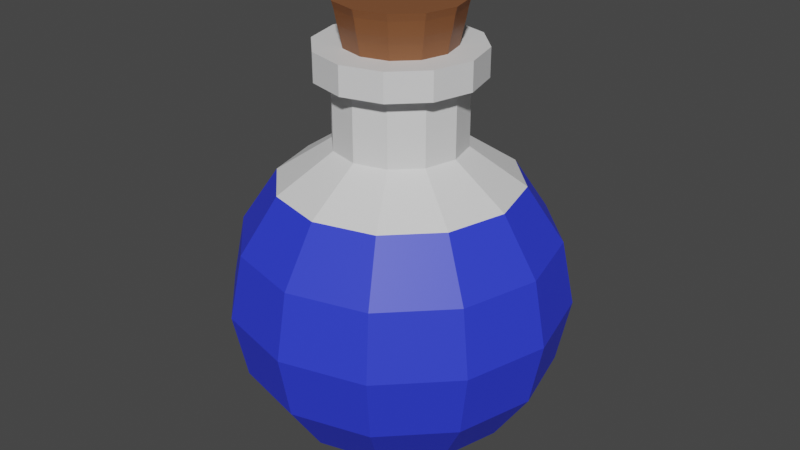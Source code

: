# Source: potion2t.blend  (saved by Blender 3.2.14; exported with 4.5.12 LTS)
import bpy
from mathutils import Matrix  # noqa: F401  (used for matrix-valued properties, if any)

bpy.ops.wm.read_factory_settings(use_empty=True)
scene = bpy.context.scene
scene.name = 'Scene'

# ---- collections
col_collection = bpy.data.collections.new('Collection'); scene.collection.children.link(col_collection)

# ---- materials (node trees are filled in below, after node groups)
mat_material_001 = bpy.data.materials.new('Material.001')
mat_material_001.use_transparent_shadow = False
mat_material_003 = bpy.data.materials.new('Material.003')
mat_material_003.use_transparent_shadow = False
mat_material_004 = bpy.data.materials.new('Material.004')
mat_material_004.use_transparent_shadow = False

# ---- material node trees
mat_material_001.use_nodes = True; mat_material_001.node_tree.nodes.clear()
_N = mat_material_001.node_tree.nodes; _L = mat_material_001.node_tree.links
n0 = _N.new('ShaderNodeBsdfPrincipled'); n0.name = 'Principled BSDF'; n0.location = (10, 300)
n0.distribution = 'GGX'
n0.subsurface_method = 'RANDOM_WALK_SKIN'
n0.inputs[0].default_value = (0.0288, 0.04802, 0.8, 1.0)
n0.inputs[3].default_value = 1.45
n0.inputs[27].default_value = (0.0, 0.0, 0.0, 1.0)
n0.inputs[28].default_value = 1.0
n1 = _N.new('ShaderNodeOutputMaterial'); n1.name = 'Material Output'; n1.location = (300, 300)
_L.new(n0.outputs[0], n1.inputs[0])
n1.is_active_output = True
mat_material_003.use_nodes = True; mat_material_003.node_tree.nodes.clear()
_N = mat_material_003.node_tree.nodes; _L = mat_material_003.node_tree.links
n0 = _N.new('ShaderNodeBsdfPrincipled'); n0.name = 'Principled BSDF'; n0.location = (10, 300)
n0.distribution = 'GGX'
n0.subsurface_method = 'RANDOM_WALK_SKIN'
n0.inputs[3].default_value = 1.45
n0.inputs[27].default_value = (0.0, 0.0, 0.0, 1.0)
n0.inputs[28].default_value = 1.0
n1 = _N.new('ShaderNodeOutputMaterial'); n1.name = 'Material Output'; n1.location = (300, 300)
_L.new(n0.outputs[0], n1.inputs[0])
n1.is_active_output = True
mat_material_004.use_nodes = True; mat_material_004.node_tree.nodes.clear()
_N = mat_material_004.node_tree.nodes; _L = mat_material_004.node_tree.links
n0 = _N.new('ShaderNodeBsdfPrincipled'); n0.name = 'Principled BSDF'; n0.location = (10, 300)
n0.distribution = 'GGX'
n0.subsurface_method = 'RANDOM_WALK_SKIN'
n0.inputs[0].default_value = (0.233, 0.08545, 0.03128, 1.0)
n0.inputs[3].default_value = 1.45
n0.inputs[27].default_value = (0.0, 0.0, 0.0, 1.0)
n0.inputs[28].default_value = 1.0
n1 = _N.new('ShaderNodeOutputMaterial'); n1.name = 'Material Output'; n1.location = (300, 300)
_L.new(n0.outputs[0], n1.inputs[0])
n1.is_active_output = True

# ---- world
world_world = bpy.data.worlds.new('World'); scene.world = world_world
world_world.use_nodes = True; world_world.node_tree.nodes.clear()
_N = world_world.node_tree.nodes; _L = world_world.node_tree.links
n0 = _N.new('ShaderNodeOutputWorld'); n0.name = 'World Output'; n0.location = (300, 300)
n1 = _N.new('ShaderNodeBackground'); n1.name = 'Background'; n1.location = (10, 300)
n1.inputs[0].default_value = (0.05088, 0.05088, 0.05088, 1.0)
_L.new(n1.outputs[0], n0.inputs[0])
n0.is_active_output = True
world_world.color = (0.05088, 0.05088, 0.05088)
world_world.use_sun_shadow = False
world_world.sun_shadow_jitter_overblur = 0.0

# ---- meshes
me_sphere = bpy.data.meshes.new('Sphere')
me_sphere.from_pydata([(0.0, 0.7071, 0.7104), (0.0, 1.0, 0.003271), (0.0, 0.7071, -0.7038), (0.0, 0.3827, -0.9206), (0.1913, 0.3314, 0.9272), (0.3536, 0.6124, 0.7104), (0.4619, 0.8001, 0.386), (0.5, 0.866, 0.003271), (0.4619, 0.8001, -0.3794), (0.3536, 0.6124, -0.7038), (0.1913, 0.3314, -0.9206), (0.3314, 0.1913, 0.9272), (0.6124, 0.3536, 0.7104), (0.8001, 0.4619, 0.386), (0.866, 0.5, 0.003271), (0.8001, 0.4619, -0.3794), (0.6124, 0.3536, -0.7038), (0.3314, 0.1913, -0.9206), (0.3827, -8.622e-08, 0.9272), (0.7071, -7.132e-08, 0.7104), (0.9239, -1.309e-07, 0.386), (1.0, -1.011e-07, 0.003271), (0.9239, -7.132e-08, -0.3794), (0.7071, -7.132e-08, -0.7038), (0.3827, -8.622e-08, -0.9206), (0.3314, -0.1913, 0.9272), (0.6124, -0.3536, 0.7104), (0.8001, -0.4619, 0.386), (0.866, -0.5, 0.003271), (0.8001, -0.4619, -0.3794), (0.6124, -0.3536, -0.7038), (0.3314, -0.1913, -0.9206), (0.1913, -0.3314, 0.9272), (0.3536, -0.6124, 0.7104), (0.4619, -0.8001, 0.386), (0.5, -0.866, 0.003271), (0.4619, -0.8001, -0.3794), (0.3536, -0.6124, -0.7038), (0.1913, -0.3314, -0.9206), (-1.589e-08, -0.3827, 0.9272), (-4.57e-08, -0.7071, 0.7104), (-7.55e-08, -0.9239, 0.386), (1.391e-08, -1.0, 0.003271), (-1.589e-08, -0.9239, -0.3794), (-4.57e-08, -0.7071, -0.7038), (-1.589e-08, -0.3827, -0.9206), (-0.1913, -0.3314, 0.9272), (-0.3536, -0.6124, 0.7104), (-0.4619, -0.8001, 0.386), (-0.5, -0.866, 0.003271), (-0.4619, -0.8001, -0.3794), (-0.3536, -0.6124, -0.7038), (-0.1913, -0.3314, -0.9206), (-0.3314, -0.1913, 0.9272), (-0.6124, -0.3536, 0.7104), (-0.8001, -0.4619, 0.386), (-0.866, -0.5, 0.003271), (-0.8001, -0.4619, -0.3794), (-0.6124, -0.3536, -0.7038), (-0.3314, -0.1913, -0.9206), (-0.3827, -5.642e-08, 0.9272), (-0.7071, -1.171e-08, 0.7104), (-0.9239, 4.789e-08, 0.386), (-1.0, -7.132e-08, 0.003271), (-0.9239, -4.151e-08, -0.3794), (-0.7071, -1.171e-08, -0.7038), (-0.3827, -7.132e-08, -0.9206), (-0.3314, 0.1913, 0.9272), (-0.6124, 0.3536, 0.7104), (-0.8001, 0.4619, 0.386), (-0.866, 0.5, 0.003271), (-0.8001, 0.4619, -0.3794), (-0.6124, 0.3536, -0.7038), (-0.3314, 0.1913, -0.9206), (-0.1913, 0.3314, 0.9272), (-0.3536, 0.6124, 0.7104), (-0.4619, 0.8001, 0.386), (-0.5, 0.866, 0.003271), (-0.4619, 0.8001, -0.3794), (-0.3536, 0.6124, -0.7038), (-0.1913, 0.3314, -0.9206), (4.371e-08, 0.3827, 0.9272), (1.331e-07, 0.9239, 0.386), (7.351e-08, 0.9239, -0.3794), (0.1913, 0.3314, 1.291), (0.3314, 0.1913, 1.291), (0.3827, -8.622e-08, 1.291), (0.3314, -0.1913, 1.291), (0.1913, -0.3314, 1.291), (-1.589e-08, -0.3827, 1.291), (-0.1913, -0.3314, 1.291), (-0.3314, -0.1913, 1.291), (-0.3827, -5.642e-08, 1.291), (-0.3314, 0.1913, 1.291), (-0.1913, 0.3314, 1.291), (4.371e-08, 0.3827, 1.291), (0.1579, 0.2735, 1.492), (0.2735, 0.1579, 1.492), (0.3158, -8.413e-08, 1.492), (0.2735, -0.1579, 1.492), (0.1579, -0.2735, 1.492), (-1.161e-08, -0.3158, 1.492), (-0.1579, -0.2735, 1.492), (-0.2735, -0.1579, 1.492), (-0.3158, -5.954e-08, 1.492), (-0.2735, 0.1579, 1.492), (-0.1579, 0.2735, 1.492), (3.758e-08, 0.3158, 1.492), (0.1851, 0.3206, 1.748), (0.3206, 0.1851, 1.748), (0.3702, -8.587e-08, 1.748), (0.3206, -0.1851, 1.748), (0.1851, -0.3206, 1.748), (-1.591e-08, -0.3702, 1.748), (-0.1851, -0.3206, 1.748), (-0.3206, -0.1851, 1.748), (-0.3702, -5.704e-08, 1.748), (-0.3206, 0.1851, 1.748), (-0.1851, 0.3206, 1.748), (4.175e-08, 0.3702, 1.748), (0.24, -0.4156, 1.324), (0.24, -0.4156, 1.38), (0.24, -0.4156, 1.436), (0.24, -0.4156, 1.492), (-2.414e-08, -0.4799, 1.492), (-2.414e-08, -0.4799, 1.436), (-2.414e-08, -0.4799, 1.38), (-2.414e-08, -0.4799, 1.324), (5.061e-08, 0.4799, 1.324), (5.061e-08, 0.4799, 1.38), (5.061e-08, 0.4799, 1.436), (5.061e-08, 0.4799, 1.492), (0.24, 0.4156, 1.492), (0.24, 0.4156, 1.436), (0.24, 0.4156, 1.38), (0.24, 0.4156, 1.324), (0.4156, 0.24, 1.324), (0.4156, 0.24, 1.38), (0.4156, 0.24, 1.436), (0.4156, 0.24, 1.492), (0.4799, -9.118e-08, 1.492), (0.4799, -9.118e-08, 1.436), (0.4799, -9.118e-08, 1.38), (0.4799, -9.118e-08, 1.324), (-0.4799, -5.38e-08, 1.324), (-0.4799, -5.38e-08, 1.38), (-0.4799, -5.38e-08, 1.436), (-0.4799, -5.38e-08, 1.492), (-0.4156, 0.24, 1.492), (-0.4156, 0.24, 1.436), (-0.4156, 0.24, 1.38), (-0.4156, 0.24, 1.324), (-0.24, -0.4156, 1.492), (-0.24, -0.4156, 1.436), (-0.24, -0.4156, 1.38), (-0.24, -0.4156, 1.324), (0.4156, -0.24, 1.492), (0.4156, -0.24, 1.436), (0.4156, -0.24, 1.38), (0.4156, -0.24, 1.324), (-0.24, 0.4156, 1.492), (-0.24, 0.4156, 1.436), (-0.24, 0.4156, 1.38), (-0.24, 0.4156, 1.324), (-0.4156, -0.24, 1.492), (-0.4156, -0.24, 1.436), (-0.4156, -0.24, 1.38), (-0.4156, -0.24, 1.324), (-0.2809, -0.1622, 1.535), (-0.2879, -0.1662, 1.577), (-0.297, -0.1714, 1.62), (-0.3039, -0.1754, 1.663), (-0.3104, -0.1792, 1.705), (-0.3584, -5.91e-08, 1.705), (-0.3509, -5.918e-08, 1.663), (-0.3429, -5.926e-08, 1.62), (-0.3325, -5.937e-08, 1.577), (-0.3244, -5.945e-08, 1.535), (0.1622, -0.2809, 1.535), (0.1662, -0.2879, 1.577), (0.1714, -0.297, 1.62), (0.1754, -0.3039, 1.663), (0.1792, -0.3104, 1.705), (-1.457e-08, -0.3584, 1.705), (-1.405e-08, -0.3509, 1.663), (-1.349e-08, -0.3429, 1.62), (-1.277e-08, -0.3325, 1.577), (-1.22e-08, -0.3244, 1.535), (3.832e-08, 0.3244, 1.535), (3.902e-08, 0.3325, 1.577), (3.992e-08, 0.3429, 1.62), (4.061e-08, 0.3509, 1.663), (4.125e-08, 0.3584, 1.705), (0.1792, 0.3104, 1.705), (0.1754, 0.3039, 1.663), (0.1714, 0.297, 1.62), (0.1662, 0.2879, 1.577), (0.1622, 0.2809, 1.535), (0.2809, 0.1622, 1.535), (0.2879, 0.1662, 1.577), (0.297, 0.1714, 1.62), (0.3039, 0.1754, 1.663), (0.3104, 0.1792, 1.705), (0.3584, -8.701e-08, 1.705), (0.3509, -8.65e-08, 1.663), (0.3429, -8.596e-08, 1.62), (0.3325, -8.526e-08, 1.577), (0.3244, -8.471e-08, 1.535), (-0.3104, 0.1792, 1.705), (-0.3039, 0.1754, 1.663), (-0.297, 0.1714, 1.62), (-0.2879, 0.1662, 1.577), (-0.2809, 0.1622, 1.535), (-0.1792, -0.3104, 1.705), (-0.1754, -0.3039, 1.663), (-0.1714, -0.297, 1.62), (-0.1662, -0.2879, 1.577), (-0.1622, -0.2809, 1.535), (0.3104, -0.1792, 1.705), (0.3039, -0.1754, 1.663), (0.297, -0.1714, 1.62), (0.2879, -0.1662, 1.577), (0.2809, -0.1622, 1.535), (-0.1792, 0.3104, 1.705), (-0.1754, 0.3039, 1.663), (-0.1714, 0.297, 1.62), (-0.1662, 0.2879, 1.577), (-0.1622, 0.2809, 1.535), (0.2935, 0.5083, 0.7907), (0.5083, 0.2935, 0.7907), (0.587, -7.684e-08, 0.7907), (0.5083, -0.2935, 0.7907), (0.2935, -0.5083, 0.7907), (-3.466e-08, -0.587, 0.7907), (-0.2935, -0.5083, 0.7907), (-0.5083, -0.2935, 0.7907), (-0.587, -2.827e-08, 0.7907), (-0.5083, 0.2935, 0.7907), (-0.2935, 0.5083, 0.7907), (1.619e-08, 0.587, 0.7907)], [], [(3, 2, 9, 10), (83, 1, 7, 8), (82, 0, 5, 6), (2, 83, 8, 9), (1, 82, 6, 7), (239, 81, 4, 228), (6, 5, 12, 13), (9, 8, 15, 16), (7, 6, 13, 14), (228, 4, 11, 229), (10, 9, 16, 17), (8, 7, 14, 15), (16, 15, 22, 23), (14, 13, 20, 21), (229, 11, 18, 230), (17, 16, 23, 24), (15, 14, 21, 22), (13, 12, 19, 20), (230, 18, 25, 231), (24, 23, 30, 31), (22, 21, 28, 29), (20, 19, 26, 27), (23, 22, 29, 30), (21, 20, 27, 28), (31, 30, 37, 38), (29, 28, 35, 36), (27, 26, 33, 34), (30, 29, 36, 37), (28, 27, 34, 35), (231, 25, 32, 232), (37, 36, 43, 44), (35, 34, 41, 42), (232, 32, 39, 233), (38, 37, 44, 45), (36, 35, 42, 43), (34, 33, 40, 41), (44, 43, 50, 51), (42, 41, 48, 49), (233, 39, 46, 234), (45, 44, 51, 52), (43, 42, 49, 50), (41, 40, 47, 48), (52, 51, 58, 59), (50, 49, 56, 57), (48, 47, 54, 55), (51, 50, 57, 58), (49, 48, 55, 56), (234, 46, 53, 235), (57, 56, 63, 64), (55, 54, 61, 62), (58, 57, 64, 65), (56, 55, 62, 63), (235, 53, 60, 236), (59, 58, 65, 66), (65, 64, 71, 72), (63, 62, 69, 70), (236, 60, 67, 237), (66, 65, 72, 73), (64, 63, 70, 71), (62, 61, 68, 69), (70, 69, 76, 77), (237, 67, 74, 238), (73, 72, 79, 80), (71, 70, 77, 78), (69, 68, 75, 76), (10, 17, 24, 31, 38, 45, 52, 59, 66, 73, 80, 3), (72, 71, 78, 79), (80, 79, 2, 3), (78, 77, 1, 83), (76, 75, 0, 82), (79, 78, 83, 2), (77, 76, 82, 1), (238, 74, 81, 239), (81, 74, 94, 95), (32, 25, 87, 88), (74, 67, 93, 94), (39, 32, 88, 89), (67, 60, 92, 93), (4, 81, 95, 84), (11, 4, 84, 85), (46, 39, 89, 90), (18, 11, 85, 86), (53, 46, 90, 91), (25, 18, 86, 87), (60, 53, 91, 92), (124, 123, 100, 101), (132, 131, 107, 96), (140, 139, 97, 98), (148, 147, 104, 105), (152, 124, 101, 102), (156, 140, 98, 99), (160, 148, 105, 106), (164, 152, 102, 103), (123, 156, 99, 100), (131, 160, 106, 107), (139, 132, 96, 97), (147, 164, 103, 104), (173, 172, 115, 116), (183, 182, 112, 113), (193, 192, 119, 108), (203, 202, 109, 110), (208, 173, 116, 117), (213, 183, 113, 114), (218, 203, 110, 111), (223, 208, 117, 118), (172, 213, 114, 115), (182, 218, 111, 112), (192, 223, 118, 119), (202, 193, 108, 109), (92, 91, 167, 144), (144, 167, 166, 145), (145, 166, 165, 146), (146, 165, 164, 147), (85, 84, 135, 136), (136, 135, 134, 137), (137, 134, 133, 138), (138, 133, 132, 139), (95, 94, 163, 128), (128, 163, 162, 129), (129, 162, 161, 130), (130, 161, 160, 131), (88, 87, 159, 120), (120, 159, 158, 121), (121, 158, 157, 122), (122, 157, 156, 123), (91, 90, 155, 167), (167, 155, 154, 166), (166, 154, 153, 165), (165, 153, 152, 164), (94, 93, 151, 163), (163, 151, 150, 162), (162, 150, 149, 161), (161, 149, 148, 160), (87, 86, 143, 159), (159, 143, 142, 158), (158, 142, 141, 157), (157, 141, 140, 156), (90, 89, 127, 155), (155, 127, 126, 154), (154, 126, 125, 153), (153, 125, 124, 152), (93, 92, 144, 151), (151, 144, 145, 150), (150, 145, 146, 149), (149, 146, 147, 148), (86, 85, 136, 143), (143, 136, 137, 142), (142, 137, 138, 141), (141, 138, 139, 140), (84, 95, 128, 135), (135, 128, 129, 134), (134, 129, 130, 133), (133, 130, 131, 132), (89, 88, 120, 127), (127, 120, 121, 126), (126, 121, 122, 125), (125, 122, 123, 124), (109, 108, 119, 118, 117, 116, 115, 114, 113, 112, 111, 110), (97, 96, 197, 198), (198, 197, 196, 199), (199, 196, 195, 200), (200, 195, 194, 201), (201, 194, 193, 202), (107, 106, 227, 188), (188, 227, 226, 189), (189, 226, 225, 190), (190, 225, 224, 191), (191, 224, 223, 192), (100, 99, 222, 178), (178, 222, 221, 179), (179, 221, 220, 180), (180, 220, 219, 181), (181, 219, 218, 182), (103, 102, 217, 168), (168, 217, 216, 169), (169, 216, 215, 170), (170, 215, 214, 171), (171, 214, 213, 172), (106, 105, 212, 227), (227, 212, 211, 226), (226, 211, 210, 225), (225, 210, 209, 224), (224, 209, 208, 223), (99, 98, 207, 222), (222, 207, 206, 221), (221, 206, 205, 220), (220, 205, 204, 219), (219, 204, 203, 218), (102, 101, 187, 217), (217, 187, 186, 216), (216, 186, 185, 215), (215, 185, 184, 214), (214, 184, 183, 213), (105, 104, 177, 212), (212, 177, 176, 211), (211, 176, 175, 210), (210, 175, 174, 209), (209, 174, 173, 208), (98, 97, 198, 207), (207, 198, 199, 206), (206, 199, 200, 205), (205, 200, 201, 204), (204, 201, 202, 203), (96, 107, 188, 197), (197, 188, 189, 196), (196, 189, 190, 195), (195, 190, 191, 194), (194, 191, 192, 193), (101, 100, 178, 187), (187, 178, 179, 186), (186, 179, 180, 185), (185, 180, 181, 184), (184, 181, 182, 183), (104, 103, 168, 177), (177, 168, 169, 176), (176, 169, 170, 175), (175, 170, 171, 174), (174, 171, 172, 173), (75, 238, 239, 0), (68, 237, 238, 75), (61, 236, 237, 68), (54, 235, 236, 61), (47, 234, 235, 54), (40, 233, 234, 47), (33, 232, 233, 40), (26, 231, 232, 33), (19, 230, 231, 26), (12, 229, 230, 19), (5, 228, 229, 12), (0, 239, 228, 5)])
me_sphere.polygons.foreach_set('material_index', [0, 0, 0, 0, 0, 1, 0, 0, 0, 1, 0, 0, 0, 0, 1, 0, 0, 0, 1, 0, 0, 0, 0, 0, 0, 0, 0, 0, 0, 1, 0, 0, 1, 0, 0, 0, 0, 0, 1, 0, 0, 0, 0, 0, 0, 0, 0, 1, 0, 0, 0, 0, 1, 0, 0, 0, 1, 0, 0, 0, 0, 1, 0, 0, 0, 0, 0, 0, 0, 0, 0, 0, 1, 1, 1, 1, 1, 1, 1, 1, 1, 1, 1, 1, 1, 1, 1, 1, 1, 1, 1, 1, 1, 1, 1, 1, 1, 2, 2, 2, 2, 2, 2, 2, 2, 2, 2, 2, 2, 1, 1, 1, 1, 1, 1, 1, 1, 1, 1, 1, 1, 1, 1, 1, 1, 1, 1, 1, 1, 1, 1, 1, 1, 1, 1, 1, 1, 1, 1, 1, 1, 1, 1, 1, 1, 1, 1, 1, 1, 1, 1, 1, 1, 1, 1, 1, 1, 2, 2, 2, 2, 2, 2, 2, 2, 2, 2, 2, 2, 2, 2, 2, 2, 2, 2, 2, 2, 2, 2, 2, 2, 2, 2, 2, 2, 2, 2, 2, 2, 2, 2, 2, 2, 2, 2, 2, 2, 2, 2, 2, 2, 2, 2, 2, 2, 2, 2, 2, 2, 2, 2, 2, 2, 2, 2, 2, 2, 2, 1, 1, 1, 1, 1, 1, 1, 1, 1, 1, 1, 1])
_uv = me_sphere.uv_layers.new(name='UVMap')
_uv.uv.foreach_set('vector', [0.75, 0.125, 0.75, 0.25, 0.6667, 0.25, 0.6667, 0.125, 0.75, 0.375, 0.75, 0.5, 0.6667, 0.5, 0.6667, 0.375, 0.75, 0.625, 0.75, 0.75, 0.6667, 0.75, 0.6667, 0.625, 0.75, 0.25, 0.75, 0.375, 0.6667, 0.375, 0.6667, 0.25, 0.75, 0.5, 0.75, 0.625, 0.6667, 0.625, 0.6667, 0.5, 0.75, 0.7963, 0.75, 0.875, 0.6667, 0.875, 0.6667, 0.7963, 0.6667, 0.625, 0.6667, 0.75, 0.5833, 0.75, 0.5833, 0.625, 0.6667, 0.25, 0.6667, 0.375, 0.5833, 0.375, 0.5833, 0.25, 0.6667, 0.5, 0.6667, 0.625, 0.5833, 0.625, 0.5833, 0.5, 0.6667, 0.7963, 0.6667, 0.875, 0.5833, 0.875, 0.5833, 0.7963, 0.6667, 0.125, 0.6667, 0.25, 0.5833, 0.25, 0.5833, 0.125, 0.6667, 0.375, 0.6667, 0.5, 0.5833, 0.5, 0.5833, 0.375, 0.5833, 0.25, 0.5833, 0.375, 0.5, 0.375, 0.5, 0.25, 0.5833, 0.5, 0.5833, 0.625, 0.5, 0.625, 0.5, 0.5, 0.5833, 0.7963, 0.5833, 0.875, 0.5, 0.875, 0.5, 0.7963, 0.5833, 0.125, 0.5833, 0.25, 0.5, 0.25, 0.5, 0.125, 0.5833, 0.375, 0.5833, 0.5, 0.5, 0.5, 0.5, 0.375, 0.5833, 0.625, 0.5833, 0.75, 0.5, 0.75, 0.5, 0.625, 0.5, 0.7963, 0.5, 0.875, 0.4167, 0.875, 0.4167, 0.7963, 0.5, 0.125, 0.5, 0.25, 0.4167, 0.25, 0.4167, 0.125, 0.5, 0.375, 0.5, 0.5, 0.4167, 0.5, 0.4167, 0.375, 0.5, 0.625, 0.5, 0.75, 0.4167, 0.75, 0.4167, 0.625, 0.5, 0.25, 0.5, 0.375, 0.4167, 0.375, 0.4167, 0.25, 0.5, 0.5, 0.5, 0.625, 0.4167, 0.625, 0.4167, 0.5, 0.4167, 0.125, 0.4167, 0.25, 0.3333, 0.25, 0.3333, 0.125, 0.4167, 0.375, 0.4167, 0.5, 0.3333, 0.5, 0.3333, 0.375, 0.4167, 0.625, 0.4167, 0.75, 0.3333, 0.75, 0.3333, 0.625, 0.4167, 0.25, 0.4167, 0.375, 0.3333, 0.375, 0.3333, 0.25, 0.4167, 0.5, 0.4167, 0.625, 0.3333, 0.625, 0.3333, 0.5, 0.4167, 0.7963, 0.4167, 0.875, 0.3333, 0.875, 0.3333, 0.7963, 0.3333, 0.25, 0.3333, 0.375, 0.25, 0.375, 0.25, 0.25, 0.3333, 0.5, 0.3333, 0.625, 0.25, 0.625, 0.25, 0.5, 0.3333, 0.7963, 0.3333, 0.875, 0.25, 0.875, 0.25, 0.7963, 0.3333, 0.125, 0.3333, 0.25, 0.25, 0.25, 0.25, 0.125, 0.3333, 0.375, 0.3333, 0.5, 0.25, 0.5, 0.25, 0.375, 0.3333, 0.625, 0.3333, 0.75, 0.25, 0.75, 0.25, 0.625, 0.25, 0.25, 0.25, 0.375, 0.1667, 0.375, 0.1667, 0.25, 0.25, 0.5, 0.25, 0.625, 0.1667, 0.625, 0.1667, 0.5, 0.25, 0.7963, 0.25, 0.875, 0.1667, 0.875, 0.1667, 0.7963, 0.25, 0.125, 0.25, 0.25, 0.1667, 0.25, 0.1667, 0.125, 0.25, 0.375, 0.25, 0.5, 0.1667, 0.5, 0.1667, 0.375, 0.25, 0.625, 0.25, 0.75, 0.1667, 0.75, 0.1667, 0.625, 0.1667, 0.125, 0.1667, 0.25, 0.08333, 0.25, 0.08333, 0.125, 0.1667, 0.375, 0.1667, 0.5, 0.08333, 0.5, 0.08333, 0.375, 0.1667, 0.625, 0.1667, 0.75, 0.08333, 0.75, 0.08333, 0.625, 0.1667, 0.25, 0.1667, 0.375, 0.08333, 0.375, 0.08333, 0.25, 0.1667, 0.5, 0.1667, 0.625, 0.08333, 0.625, 0.08333, 0.5, 0.1667, 0.7963, 0.1667, 0.875, 0.08333, 0.875, 0.08333, 0.7963, 0.08333, 0.375, 0.08333, 0.5, 2.98e-08, 0.5, 2.98e-08, 0.375, 0.08333, 0.625, 0.08333, 0.75, 0.0, 0.75, 0.0, 0.625, 0.08333, 0.25, 0.08333, 0.375, 2.98e-08, 0.375, 0.0, 0.25, 0.08333, 0.5, 0.08333, 0.625, 0.0, 0.625, 2.98e-08, 0.5, 0.08333, 0.7963, 0.08333, 0.875, 2.98e-08, 0.875, 1.104e-08, 0.7963, 0.08333, 0.125, 0.08333, 0.25, 0.0, 0.25, 2.98e-08, 0.125, 1.0, 0.25, 1.0, 0.375, 0.9167, 0.375, 0.9167, 0.25, 1.0, 0.5, 1.0, 0.625, 0.9167, 0.625, 0.9167, 0.5, 1.0, 0.7963, 1.0, 0.875, 0.9167, 0.875, 0.9167, 0.7963, 1.0, 0.125, 1.0, 0.25, 0.9167, 0.25, 0.9167, 0.125, 1.0, 0.375, 1.0, 0.5, 0.9167, 0.5, 0.9167, 0.375, 1.0, 0.625, 1.0, 0.75, 0.9167, 0.75, 0.9167, 0.625, 0.9167, 0.5, 0.9167, 0.625, 0.8333, 0.625, 0.8333, 0.5, 0.9167, 0.7963, 0.9167, 0.875, 0.8333, 0.875, 0.8333, 0.7963, 0.9167, 0.125, 0.9167, 0.25, 0.8333, 0.25, 0.8333, 0.125, 0.9167, 0.375, 0.9167, 0.5, 0.8333, 0.5, 0.8333, 0.375, 0.9167, 0.625, 0.9167, 0.75, 0.8333, 0.75, 0.8333, 0.625, 0.6667, 0.125, 0.5833, 0.125, 0.5, 0.125, 0.4167, 0.125, 0.3333, 0.125, 0.25, 0.125, 0.1667, 0.125, 0.08333, 0.125, 2.98e-08, 0.125, 0.9167, 0.125, 0.8333, 0.125, 0.75, 0.125, 0.9167, 0.25, 0.9167, 0.375, 0.8333, 0.375, 0.8333, 0.25, 0.8333, 0.125, 0.8333, 0.25, 0.75, 0.25, 0.75, 0.125, 0.8333, 0.375, 0.8333, 0.5, 0.75, 0.5, 0.75, 0.375, 0.8333, 0.625, 0.8333, 0.75, 0.75, 0.75, 0.75, 0.625, 0.8333, 0.25, 0.8333, 0.375, 0.75, 0.375, 0.75, 0.25, 0.8333, 0.5, 0.8333, 0.625, 0.75, 0.625, 0.75, 0.5, 0.8333, 0.7963, 0.8333, 0.875, 0.75, 0.875, 0.75, 0.7963, 0.75, 0.875, 0.8333, 0.875, 0.8333, 0.875, 0.75, 0.875, 0.3333, 0.875, 0.4167, 0.875, 0.4167, 0.875, 0.3333, 0.875, 0.8333, 0.875, 0.9167, 0.875, 0.9167, 0.875, 0.8333, 0.875, 0.25, 0.875, 0.3333, 0.875, 0.3333, 0.875, 0.25, 0.875, 0.9167, 0.875, 1.0, 0.875, 1.0, 0.875, 0.9167, 0.875, 0.6667, 0.875, 0.75, 0.875, 0.75, 0.875, 0.6667, 0.875, 0.5833, 0.875, 0.6667, 0.875, 0.6667, 0.875, 0.5833, 0.875, 0.1667, 0.875, 0.25, 0.875, 0.25, 0.875, 0.1667, 0.875, 0.5, 0.875, 0.5833, 0.875, 0.5833, 0.875, 0.5, 0.875, 0.08333, 0.875, 0.1667, 0.875, 0.1667, 0.875, 0.08333, 0.875, 0.4167, 0.875, 0.5, 0.875, 0.5, 0.875, 0.4167, 0.875, 2.98e-08, 0.875, 0.08333, 0.875, 0.08333, 0.875, 2.98e-08, 0.875, 0.25, 0.875, 0.3333, 0.875, 0.3333, 0.875, 0.25, 0.875, 0.6667, 0.875, 0.75, 0.875, 0.75, 0.875, 0.6667, 0.875, 0.5, 0.875, 0.5833, 0.875, 0.5833, 0.875, 0.5, 0.875, 0.9167, 0.875, 1.0, 0.875, 1.0, 0.875, 0.9167, 0.875, 0.1667, 0.875, 0.25, 0.875, 0.25, 0.875, 0.1667, 0.875, 0.4167, 0.875, 0.5, 0.875, 0.5, 0.875, 0.4167, 0.875, 0.8333, 0.875, 0.9167, 0.875, 0.9167, 0.875, 0.8333, 0.875, 0.08333, 0.875, 0.1667, 0.875, 0.1667, 0.875, 0.08333, 0.875, 0.3333, 0.875, 0.4167, 0.875, 0.4167, 0.875, 0.3333, 0.875, 0.75, 0.875, 0.8333, 0.875, 0.8333, 0.875, 0.75, 0.875, 0.5833, 0.875, 0.6667, 0.875, 0.6667, 0.875, 0.5833, 0.875, 2.98e-08, 0.875, 0.08333, 0.875, 0.08333, 0.875, 2.98e-08, 0.875, 2.98e-08, 0.875, 0.08333, 0.875, 0.08333, 0.875, 2.98e-08, 0.875, 0.25, 0.875, 0.3333, 0.875, 0.3333, 0.875, 0.25, 0.875, 0.6667, 0.875, 0.75, 0.875, 0.75, 0.875, 0.6667, 0.875, 0.5, 0.875, 0.5833, 0.875, 0.5833, 0.875, 0.5, 0.875, 0.9167, 0.875, 1.0, 0.875, 1.0, 0.875, 0.9167, 0.875, 0.1667, 0.875, 0.25, 0.875, 0.25, 0.875, 0.1667, 0.875, 0.4167, 0.875, 0.5, 0.875, 0.5, 0.875, 0.4167, 0.875, 0.8333, 0.875, 0.9167, 0.875, 0.9167, 0.875, 0.8333, 0.875, 0.08333, 0.875, 0.1667, 0.875, 0.1667, 0.875, 0.08333, 0.875, 0.3333, 0.875, 0.4167, 0.875, 0.4167, 0.875, 0.3333, 0.875, 0.75, 0.875, 0.8333, 0.875, 0.8333, 0.875, 0.75, 0.875, 0.5833, 0.875, 0.6667, 0.875, 0.6667, 0.875, 0.5833, 0.875, 2.98e-08, 0.875, 0.08333, 0.875, 0.08333, 0.875, 2.98e-08, 0.875, 2.98e-08, 0.875, 0.08333, 0.875, 0.08333, 0.875, 2.98e-08, 0.875, 2.98e-08, 0.875, 0.08333, 0.875, 0.08333, 0.875, 2.98e-08, 0.875, 2.98e-08, 0.875, 0.08333, 0.875, 0.08333, 0.875, 2.98e-08, 0.875, 0.5833, 0.875, 0.6667, 0.875, 0.6667, 0.875, 0.5833, 0.875, 0.5833, 0.875, 0.6667, 0.875, 0.6667, 0.875, 0.5833, 0.875, 0.5833, 0.875, 0.6667, 0.875, 0.6667, 0.875, 0.5833, 0.875, 0.5833, 0.875, 0.6667, 0.875, 0.6667, 0.875, 0.5833, 0.875, 0.75, 0.875, 0.8333, 0.875, 0.8333, 0.875, 0.75, 0.875, 0.75, 0.875, 0.8333, 0.875, 0.8333, 0.875, 0.75, 0.875, 0.75, 0.875, 0.8333, 0.875, 0.8333, 0.875, 0.75, 0.875, 0.75, 0.875, 0.8333, 0.875, 0.8333, 0.875, 0.75, 0.875, 0.3333, 0.875, 0.4167, 0.875, 0.4167, 0.875, 0.3333, 0.875, 0.3333, 0.875, 0.4167, 0.875, 0.4167, 0.875, 0.3333, 0.875, 0.3333, 0.875, 0.4167, 0.875, 0.4167, 0.875, 0.3333, 0.875, 0.3333, 0.875, 0.4167, 0.875, 0.4167, 0.875, 0.3333, 0.875, 0.08333, 0.875, 0.1667, 0.875, 0.1667, 0.875, 0.08333, 0.875, 0.08333, 0.875, 0.1667, 0.875, 0.1667, 0.875, 0.08333, 0.875, 0.08333, 0.875, 0.1667, 0.875, 0.1667, 0.875, 0.08333, 0.875, 0.08333, 0.875, 0.1667, 0.875, 0.1667, 0.875, 0.08333, 0.875, 0.8333, 0.875, 0.9167, 0.875, 0.9167, 0.875, 0.8333, 0.875, 0.8333, 0.875, 0.9167, 0.875, 0.9167, 0.875, 0.8333, 0.875, 0.8333, 0.875, 0.9167, 0.875, 0.9167, 0.875, 0.8333, 0.875, 0.8333, 0.875, 0.9167, 0.875, 0.9167, 0.875, 0.8333, 0.875, 0.4167, 0.875, 0.5, 0.875, 0.5, 0.875, 0.4167, 0.875, 0.4167, 0.875, 0.5, 0.875, 0.5, 0.875, 0.4167, 0.875, 0.4167, 0.875, 0.5, 0.875, 0.5, 0.875, 0.4167, 0.875, 0.4167, 0.875, 0.5, 0.875, 0.5, 0.875, 0.4167, 0.875, 0.1667, 0.875, 0.25, 0.875, 0.25, 0.875, 0.1667, 0.875, 0.1667, 0.875, 0.25, 0.875, 0.25, 0.875, 0.1667, 0.875, 0.1667, 0.875, 0.25, 0.875, 0.25, 0.875, 0.1667, 0.875, 0.1667, 0.875, 0.25, 0.875, 0.25, 0.875, 0.1667, 0.875, 0.9167, 0.875, 1.0, 0.875, 1.0, 0.875, 0.9167, 0.875, 0.9167, 0.875, 1.0, 0.875, 1.0, 0.875, 0.9167, 0.875, 0.9167, 0.875, 1.0, 0.875, 1.0, 0.875, 0.9167, 0.875, 0.9167, 0.875, 1.0, 0.875, 1.0, 0.875, 0.9167, 0.875, 0.5, 0.875, 0.5833, 0.875, 0.5833, 0.875, 0.5, 0.875, 0.5, 0.875, 0.5833, 0.875, 0.5833, 0.875, 0.5, 0.875, 0.5, 0.875, 0.5833, 0.875, 0.5833, 0.875, 0.5, 0.875, 0.5, 0.875, 0.5833, 0.875, 0.5833, 0.875, 0.5, 0.875, 0.6667, 0.875, 0.75, 0.875, 0.75, 0.875, 0.6667, 0.875, 0.6667, 0.875, 0.75, 0.875, 0.75, 0.875, 0.6667, 0.875, 0.6667, 0.875, 0.75, 0.875, 0.75, 0.875, 0.6667, 0.875, 0.6667, 0.875, 0.75, 0.875, 0.75, 0.875, 0.6667, 0.875, 0.25, 0.875, 0.3333, 0.875, 0.3333, 0.875, 0.25, 0.875, 0.25, 0.875, 0.3333, 0.875, 0.3333, 0.875, 0.25, 0.875, 0.25, 0.875, 0.3333, 0.875, 0.3333, 0.875, 0.25, 0.875, 0.25, 0.875, 0.3333, 0.875, 0.3333, 0.875, 0.25, 0.875, 0.5833, 0.875, 0.6667, 0.875, 0.75, 0.875, 0.8333, 0.875, 0.9167, 0.875, 2.98e-08, 0.875, 0.08333, 0.875, 0.1667, 0.875, 0.25, 0.875, 0.3333, 0.875, 0.4167, 0.875, 0.5, 0.875, 0.5833, 0.875, 0.6667, 0.875, 0.6667, 0.875, 0.5833, 0.875, 0.5833, 0.875, 0.6667, 0.875, 0.6667, 0.875, 0.5833, 0.875, 0.5833, 0.875, 0.6667, 0.875, 0.6667, 0.875, 0.5833, 0.875, 0.5833, 0.875, 0.6667, 0.875, 0.6667, 0.875, 0.5833, 0.875, 0.5833, 0.875, 0.6667, 0.875, 0.6667, 0.875, 0.5833, 0.875, 0.75, 0.875, 0.8333, 0.875, 0.8333, 0.875, 0.75, 0.875, 0.75, 0.875, 0.8333, 0.875, 0.8333, 0.875, 0.75, 0.875, 0.75, 0.875, 0.8333, 0.875, 0.8333, 0.875, 0.75, 0.875, 0.75, 0.875, 0.8333, 0.875, 0.8333, 0.875, 0.75, 0.875, 0.75, 0.875, 0.8333, 0.875, 0.8333, 0.875, 0.75, 0.875, 0.3333, 0.875, 0.4167, 0.875, 0.4167, 0.875, 0.3333, 0.875, 0.3333, 0.875, 0.4167, 0.875, 0.4167, 0.875, 0.3333, 0.875, 0.3333, 0.875, 0.4167, 0.875, 0.4167, 0.875, 0.3333, 0.875, 0.3333, 0.875, 0.4167, 0.875, 0.4167, 0.875, 0.3333, 0.875, 0.3333, 0.875, 0.4167, 0.875, 0.4167, 0.875, 0.3333, 0.875, 0.08333, 0.875, 0.1667, 0.875, 0.1667, 0.875, 0.08333, 0.875, 0.08333, 0.875, 0.1667, 0.875, 0.1667, 0.875, 0.08333, 0.875, 0.08333, 0.875, 0.1667, 0.875, 0.1667, 0.875, 0.08333, 0.875, 0.08333, 0.875, 0.1667, 0.875, 0.1667, 0.875, 0.08333, 0.875, 0.08333, 0.875, 0.1667, 0.875, 0.1667, 0.875, 0.08333, 0.875, 0.8333, 0.875, 0.9167, 0.875, 0.9167, 0.875, 0.8333, 0.875, 0.8333, 0.875, 0.9167, 0.875, 0.9167, 0.875, 0.8333, 0.875, 0.8333, 0.875, 0.9167, 0.875, 0.9167, 0.875, 0.8333, 0.875, 0.8333, 0.875, 0.9167, 0.875, 0.9167, 0.875, 0.8333, 0.875, 0.8333, 0.875, 0.9167, 0.875, 0.9167, 0.875, 0.8333, 0.875, 0.4167, 0.875, 0.5, 0.875, 0.5, 0.875, 0.4167, 0.875, 0.4167, 0.875, 0.5, 0.875, 0.5, 0.875, 0.4167, 0.875, 0.4167, 0.875, 0.5, 0.875, 0.5, 0.875, 0.4167, 0.875, 0.4167, 0.875, 0.5, 0.875, 0.5, 0.875, 0.4167, 0.875, 0.4167, 0.875, 0.5, 0.875, 0.5, 0.875, 0.4167, 0.875, 0.1667, 0.875, 0.25, 0.875, 0.25, 0.875, 0.1667, 0.875, 0.1667, 0.875, 0.25, 0.875, 0.25, 0.875, 0.1667, 0.875, 0.1667, 0.875, 0.25, 0.875, 0.25, 0.875, 0.1667, 0.875, 0.1667, 0.875, 0.25, 0.875, 0.25, 0.875, 0.1667, 0.875, 0.1667, 0.875, 0.25, 0.875, 0.25, 0.875, 0.1667, 0.875, 0.9167, 0.875, 1.0, 0.875, 1.0, 0.875, 0.9167, 0.875, 0.9167, 0.875, 1.0, 0.875, 1.0, 0.875, 0.9167, 0.875, 0.9167, 0.875, 1.0, 0.875, 1.0, 0.875, 0.9167, 0.875, 0.9167, 0.875, 1.0, 0.875, 1.0, 0.875, 0.9167, 0.875, 0.9167, 0.875, 1.0, 0.875, 1.0, 0.875, 0.9167, 0.875, 0.5, 0.875, 0.5833, 0.875, 0.5833, 0.875, 0.5, 0.875, 0.5, 0.875, 0.5833, 0.875, 0.5833, 0.875, 0.5, 0.875, 0.5, 0.875, 0.5833, 0.875, 0.5833, 0.875, 0.5, 0.875, 0.5, 0.875, 0.5833, 0.875, 0.5833, 0.875, 0.5, 0.875, 0.5, 0.875, 0.5833, 0.875, 0.5833, 0.875, 0.5, 0.875, 0.6667, 0.875, 0.75, 0.875, 0.75, 0.875, 0.6667, 0.875, 0.6667, 0.875, 0.75, 0.875, 0.75, 0.875, 0.6667, 0.875, 0.6667, 0.875, 0.75, 0.875, 0.75, 0.875, 0.6667, 0.875, 0.6667, 0.875, 0.75, 0.875, 0.75, 0.875, 0.6667, 0.875, 0.6667, 0.875, 0.75, 0.875, 0.75, 0.875, 0.6667, 0.875, 0.25, 0.875, 0.3333, 0.875, 0.3333, 0.875, 0.25, 0.875, 0.25, 0.875, 0.3333, 0.875, 0.3333, 0.875, 0.25, 0.875, 0.25, 0.875, 0.3333, 0.875, 0.3333, 0.875, 0.25, 0.875, 0.25, 0.875, 0.3333, 0.875, 0.3333, 0.875, 0.25, 0.875, 0.25, 0.875, 0.3333, 0.875, 0.3333, 0.875, 0.25, 0.875, 2.98e-08, 0.875, 0.08333, 0.875, 0.08333, 0.875, 2.98e-08, 0.875, 2.98e-08, 0.875, 0.08333, 0.875, 0.08333, 0.875, 2.98e-08, 0.875, 2.98e-08, 0.875, 0.08333, 0.875, 0.08333, 0.875, 2.98e-08, 0.875, 2.98e-08, 0.875, 0.08333, 0.875, 0.08333, 0.875, 2.98e-08, 0.875, 2.98e-08, 0.875, 0.08333, 0.875, 0.08333, 0.875, 2.98e-08, 0.875, 0.8333, 0.75, 0.8333, 0.7963, 0.75, 0.7963, 0.75, 0.75, 0.9167, 0.75, 0.9167, 0.7963, 0.8333, 0.7963, 0.8333, 0.75, 1.0, 0.75, 1.0, 0.7963, 0.9167, 0.7963, 0.9167, 0.75, 0.08333, 0.75, 0.08333, 0.7963, 1.104e-08, 0.7963, 0.0, 0.75, 0.1667, 0.75, 0.1667, 0.7963, 0.08333, 0.7963, 0.08333, 0.75, 0.25, 0.75, 0.25, 0.7963, 0.1667, 0.7963, 0.1667, 0.75, 0.3333, 0.75, 0.3333, 0.7963, 0.25, 0.7963, 0.25, 0.75, 0.4167, 0.75, 0.4167, 0.7963, 0.3333, 0.7963, 0.3333, 0.75, 0.5, 0.75, 0.5, 0.7963, 0.4167, 0.7963, 0.4167, 0.75, 0.5833, 0.75, 0.5833, 0.7963, 0.5, 0.7963, 0.5, 0.75, 0.6667, 0.75, 0.6667, 0.7963, 0.5833, 0.7963, 0.5833, 0.75, 0.75, 0.75, 0.75, 0.7963, 0.6667, 0.7963, 0.6667, 0.75])
me_sphere.materials.append(mat_material_001)
me_sphere.materials.append(mat_material_003)
me_sphere.materials.append(mat_material_004)
me_sphere.update()

# ---- objects
ob_sphere = bpy.data.objects.new('Sphere', me_sphere)

# ---- transforms, parenting, visibility, modifiers, constraints
ob_sphere.location = (0.0, 0.0, -0.4451)
ob_sphere.scale = (0.3188, 0.3188, 0.3188)

# ---- collection membership
col_collection.objects.link(ob_sphere)

# ---- scene / render settings (as saved in the file)
scene.frame_start = 1; scene.frame_end = 250; scene.frame_set(38)
scene.render.engine = 'BLENDER_EEVEE_NEXT'
scene.cycles.sampling_pattern = 'TABULATED_SOBOL'
scene.cycles.use_light_tree = False
scene.view_settings.view_transform = 'Filmic'
bpy.context.view_layer.update()

# ---- added for rendering (the .blend has no active camera and no usable light): camera, sun
cam_auto = bpy.data.cameras.new('AutoCamera')
cam_auto.lens = 50.0
cam_auto.sensor_width = 36.0
cam_auto.clip_end = 1000.0
ob_auto_camera = bpy.data.objects.new('AutoCamera', cam_auto)
scene.collection.objects.link(ob_auto_camera)
ob_auto_camera.location = (1.14692, -1.3763, 0.604255)
ob_auto_camera.rotation_euler = (1.09748, -7.21219e-08, 0.694738)
scene.camera = ob_auto_camera
light_auto_sun = bpy.data.lights.new('AutoSun', 'SUN')
light_auto_sun.energy = 3.0
light_auto_sun.angle = 0.0523599
ob_auto_sun = bpy.data.objects.new('AutoSun', light_auto_sun)
scene.collection.objects.link(ob_auto_sun)
ob_auto_sun.rotation_euler = (0.872665, 0.174533, 0.523599)
bpy.context.view_layer.update()
